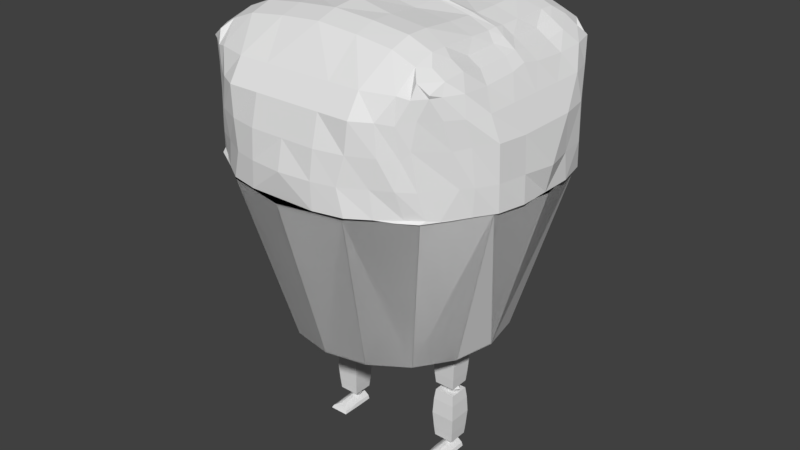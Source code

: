 # Source: The_Muffin_Man.blend  (saved by Blender 2.79.0; exported with 4.5.12 LTS)
import bpy
from mathutils import Matrix  # noqa: F401  (used for matrix-valued properties, if any)

bpy.ops.wm.read_factory_settings(use_empty=True)
scene = bpy.context.scene
scene.name = 'Scene'

# ---- collections
col_collection_1 = bpy.data.collections.new('Collection 1'); scene.collection.children.link(col_collection_1)

# ---- world
world_world = bpy.data.worlds.new('World'); scene.world = world_world
world_world.color = (0.05088, 0.05088, 0.05088)
world_world.use_sun_shadow = False
world_world.sun_shadow_jitter_overblur = 0.0
world_world.cycles.sampling_method = 'MANUAL'

# ---- meshes
me_cylinder = bpy.data.meshes.new('Cylinder')
me_cylinder.from_pydata([(0.2603, 0.6284, -0.5356), (0.3827, 0.9239, 0.5356), (0.481, 0.481, -0.5356), (0.7071, 0.7071, 0.5356), (0.6284, 0.2603, -0.5356), (0.9239, 0.3827, 0.5356), (0.6284, -0.2603, -0.5356), (0.9239, -0.3827, 0.5356), (0.481, -0.481, -0.5356), (0.7071, -0.7071, 0.5356), (0.2603, -0.6284, -0.5356), (0.3827, -0.9239, 0.5356), (-0.2603, -0.6284, -0.5356), (-0.3827, -0.9239, 0.5356), (-0.481, -0.481, -0.5356), (-0.7071, -0.7071, 0.5356), (-0.6284, -0.2603, -0.5356), (-0.9239, -0.3827, 0.5356), (-0.9239, 0.3827, 0.5356), (-0.481, 0.481, -0.5356), (-0.7071, 0.7071, 0.5356), (-0.2603, 0.6284, -0.5356), (-0.3827, 0.9239, 0.5356), (0.7279, -0.6847, 0.5478), (0.7393, -0.6872, 1.208), (0.7334, -0.6808, 1.188), (0.6877, -0.7139, 1.074), (0.6659, -0.7314, 0.9173), (0.695, -0.7132, 0.6995), (0.2122, -0.9593, 0.5454), (0.3901, -0.9211, 0.5454), (0.5161, -0.8405, 0.5454), (0.6393, -0.7462, 0.5454), (0.674, -0.7022, 1.258), (0.6224, -0.6464, 1.312), (0.4787, -0.6464, 1.368), (0.2523, -0.6464, 1.397), (0.6092, -0.7856, 0.7066), (0.4969, -0.8457, 0.7066), (0.3491, -0.9263, 0.7066), (0.204, -0.9591, 0.7066), (0.6241, -0.7574, 0.8606), (0.5393, -0.8366, 0.8795), (0.3901, -0.9049, 0.8795), (0.2122, -0.9405, 0.8795), (0.6024, -0.7754, 1.045), (0.5229, -0.8328, 1.06), (0.4078, -0.8956, 1.06), (0.2122, -0.8956, 1.06), (0.6622, -0.7314, 1.178), (0.5967, -0.7573, 1.192), (0.4078, -0.8106, 1.192), (0.2122, -0.8106, 1.192), (0.7716, -0.6268, 0.536), (0.8645, -0.4858, 0.536), (0.941, -0.3653, 0.536), (0.9806, -0.1956, 0.536), (0.7516, -0.08705, 1.25), (0.7516, -0.3016, 1.24), (0.7516, -0.4406, 1.264), (0.7516, -0.5843, 1.252), (0.9723, -0.1888, 0.6995), (0.9395, -0.3681, 0.6995), (0.8753, -0.4845, 0.6995), (0.8261, -0.5462, 0.6995), (0.9664, -0.1956, 0.9173), (0.9364, -0.3749, 0.9173), (0.8572, -0.4995, 0.9173), (0.8039, -0.5834, 0.9078), (0.8885, -0.1956, 1.067), (0.8885, -0.3913, 1.067), (0.8407, -0.5282, 1.067), (0.7793, -0.6237, 1.071), (0.8154, -0.1083, 1.188), (0.8154, -0.3323, 1.176), (0.8154, -0.509, 1.185), (0.7689, -0.6262, 1.19), (0.674, -0.08705, 1.299), (0.674, -0.3016, 1.29), (0.674, -0.4406, 1.313), (0.674, -0.5843, 1.302), (0.6224, -0.06109, 1.351), (0.6224, -0.1977, 1.354), (0.6224, -0.4203, 1.356), (0.6224, -0.5192, 1.353), (0.4787, -0.03276, 1.396), (0.4787, -0.1919, 1.401), (0.4787, -0.3861, 1.413), (0.4787, -0.5192, 1.41), (0.2523, -0.02331, 1.446), (0.2523, -0.1919, 1.429), (0.2523, -0.3861, 1.441), (0.2523, -0.5192, 1.438), (0.2122, -0.1956, 0.5336), (0.2122, -0.3913, 0.5336), (0.2122, -0.5869, 0.5336), (0.2122, -0.7826, 0.5336), (0.4078, -0.1956, 0.5336), (0.4078, -0.3913, 0.5336), (0.4078, -0.5869, 0.5336), (0.4078, -0.7826, 0.5336), (0.6035, -0.1956, 0.5336), (0.6035, -0.3913, 0.5336), (0.6035, -0.5869, 0.5336), (0.6035, -0.7826, 0.5336), (0.7991, -0.1956, 0.5336), (0.7991, -0.3913, 0.5336), (0.7991, -0.5869, 0.5336), (0.7117, -0.7184, 0.5336), (0.2603, -0.6284, -0.5356), (0.3827, -0.9239, 0.5356), (0.481, -0.481, -0.5356), (0.7071, -0.7071, 0.5356), (0.6284, -0.2603, -0.5356), (0.9239, -0.3827, 0.5356), (0.6802, 0.0, -0.5356), (1.0, 0.0, 0.5356), (0.6284, 0.2603, -0.5356), (0.9239, 0.3827, 0.5356), (0.481, 0.481, -0.5356), (0.7071, 0.7071, 0.5356), (0.2603, 0.6284, -0.5356), (0.3827, 0.9239, 0.5356), (-0.2603, 0.6284, -0.5356), (-0.3827, 0.9239, 0.5356), (-0.481, 0.481, -0.5356), (-0.7071, 0.7071, 0.5356), (-0.6284, 0.2603, -0.5356), (-0.9239, 0.3827, 0.5356), (-0.6802, 0.0, -0.5356), (-1.0, 0.0, 0.5356), (-0.9239, -0.3827, 0.5356), (-0.481, -0.481, -0.5356), (-0.7071, -0.7071, 0.5356), (-0.2603, -0.6284, -0.5356), (-0.3827, -0.9239, 0.5356), (0.7194, 0.711, 0.5478), (0.6947, 0.6544, 1.208), (0.7254, 0.7059, 1.188), (0.7656, 0.6668, 1.074), (0.7371, 0.6967, 0.9173), (0.7286, 0.6946, 0.6995), (0.2122, 0.9593, 0.5454), (0.4078, 0.9172, 0.5454), (0.5591, 0.8261, 0.5454), (0.7012, 0.7294, 0.5454), (0.674, 0.7022, 1.258), (0.6224, 0.6464, 1.312), (0.4787, 0.6464, 1.368), (0.2523, 0.6464, 1.397), (0.6921, 0.7278, 0.7066), (0.5682, 0.8188, 0.7066), (0.4101, 0.9259, 0.7066), (0.2156, 0.9611, 0.7066), (0.7122, 0.7185, 0.8606), (0.5443, 0.8243, 0.8795), (0.4101, 0.9177, 0.8795), (0.2122, 0.9405, 0.8795), (0.6689, 0.7522, 1.045), (0.5967, 0.8136, 1.06), (0.4078, 0.8956, 1.06), (0.2122, 0.8956, 1.06), (0.6517, 0.7537, 1.178), (0.5841, 0.7947, 1.192), (0.4078, 0.8106, 1.192), (0.2122, 0.8106, 1.192), (0.7962, 0.5981, 0.536), (0.8542, 0.5141, 0.536), (0.9373, 0.3845, 0.536), (0.9806, 0.1956, 0.536), (0.9806, -1.549e-08, 0.536), (0.7486, -1.256e-08, 1.26), (0.7516, 0.08705, 1.25), (0.7516, 0.3016, 1.24), (0.7516, 0.4406, 1.264), (0.7516, 0.5843, 1.252), (1.016, -1.549e-08, 0.6995), (0.975, 0.1831, 0.6995), (0.9489, 0.3583, 0.6995), (0.8612, 0.505, 0.6995), (0.8077, 0.5799, 0.6995), (0.9664, -1.549e-08, 0.9173), (0.9664, 0.1956, 0.9173), (0.93, 0.381, 0.9173), (0.8594, 0.5095, 0.9173), (0.7991, 0.6136, 0.9078), (0.8885, -1.549e-08, 1.067), (0.8885, 0.1956, 1.067), (0.8885, 0.3913, 1.067), (0.8396, 0.5482, 1.067), (0.7929, 0.6148, 1.071), (0.8064, -1.354e-08, 1.206), (0.8154, 0.1083, 1.188), (0.8154, 0.3323, 1.176), (0.8154, 0.509, 1.185), (0.7801, 0.6524, 1.19), (0.6725, -1.354e-08, 1.317), (0.674, 0.08705, 1.299), (0.674, 0.3016, 1.29), (0.674, 0.4406, 1.313), (0.674, 0.5843, 1.302), (0.6253, -1.276e-08, 1.356), (0.6224, 0.06109, 1.351), (0.6224, 0.1977, 1.354), (0.6224, 0.4203, 1.356), (0.6224, 0.5192, 1.353), (0.4735, -1.191e-08, 1.405), (0.4787, 0.03276, 1.396), (0.4787, 0.1919, 1.401), (0.4787, 0.3861, 1.413), (0.4787, 0.5192, 1.41), (0.2832, -1.061e-08, 1.449), (0.2523, 0.02331, 1.446), (0.2523, 0.1919, 1.429), (0.2523, 0.3861, 1.441), (0.2523, 0.5192, 1.438), (0.2122, -1.549e-08, 0.5336), (0.2122, 0.1956, 0.5336), (0.2122, 0.3913, 0.5336), (0.2122, 0.5869, 0.5336), (0.2122, 0.7826, 0.5336), (0.4078, -1.549e-08, 0.5336), (0.4078, 0.1956, 0.5336), (0.4078, 0.3913, 0.5336), (0.4078, 0.5869, 0.5336), (0.4078, 0.7826, 0.5336), (0.6035, -1.549e-08, 0.5336), (0.6035, 0.1956, 0.5336), (0.6035, 0.3913, 0.5336), (0.6035, 0.5869, 0.5336), (0.5841, 0.7666, 0.5336), (0.7991, -1.549e-08, 0.5336), (0.7991, 0.1956, 0.5336), (0.7991, 0.3913, 0.5336), (0.7991, 0.5869, 0.5336), (0.7092, 0.6778, 0.5336), (0.3313, -0.06421, -0.9251), (0.3313, -0.06421, -0.5804), (0.3313, 0.06421, -0.9251), (0.3313, 0.06421, -0.5804), (0.4597, -0.06421, -0.9251), (0.4597, -0.06421, -0.5804), (0.4597, 0.06421, -0.9251), (0.4597, 0.06421, -0.5804), (0.3249, -0.07054, -0.8567), (0.318, -0.07746, -0.7528), (0.3234, -0.07209, -0.6488), (0.3234, 0.07209, -0.6488), (0.318, 0.07746, -0.7528), (0.3249, 0.07054, -0.8567), (0.4676, 0.07209, -0.6488), (0.4729, 0.07746, -0.7528), (0.466, 0.07054, -0.8567), (0.4676, -0.07209, -0.6488), (0.4729, -0.07746, -0.7528), (0.466, -0.07054, -0.8567), (0.4597, 0.06421, -0.9777), (0.4597, 0.06421, -1.322), (0.4597, -0.06421, -0.9777), (0.4597, -0.06421, -1.322), (0.3313, 0.06421, -0.9777), (0.3313, 0.06421, -1.322), (0.3313, -0.06421, -0.9777), (0.3313, -0.06421, -1.322), (0.3249, -0.07054, -1.254), (0.318, -0.07746, -1.15), (0.3234, -0.07209, -1.046), (0.3234, 0.07209, -1.046), (0.318, 0.07746, -1.15), (0.3249, 0.07054, -1.254), (0.4676, 0.07209, -1.046), (0.4729, 0.07746, -1.15), (0.466, 0.07054, -1.254), (0.4676, -0.07209, -1.046), (0.4729, -0.07746, -1.15), (0.466, -0.07054, -1.254), (0.3311, -0.1728, -1.425), (0.3801, -0.1367, -1.389), (0.3311, 0.06196, -1.426), (0.3801, 0.06196, -1.375), (0.455, -0.1728, -1.425), (0.4044, -0.1367, -1.387), (0.455, 0.06196, -1.426), (0.4044, 0.06196, -1.374), (0.3383, -0.1608, -1.408), (0.3616, -0.1519, -1.393), (0.3616, 0.06196, -1.385), (0.3383, 0.06196, -1.403), (0.4245, 0.06196, -1.385), (0.4477, 0.06196, -1.403), (0.4245, -0.1519, -1.393), (0.4477, -0.1608, -1.409), (0.3311, 0.03098, -1.426), (0.3311, -0.05703, -1.427), (0.3311, -0.1418, -1.425), (0.3801, -0.1105, -1.383), (0.3801, -0.05703, -1.376), (0.3801, 0.03098, -1.375), (0.455, -0.1418, -1.425), (0.455, -0.05703, -1.427), (0.455, 0.03098, -1.426), (0.4044, 0.03098, -1.374), (0.4044, -0.05703, -1.375), (0.4044, -0.1105, -1.382), (0.4477, 0.03098, -1.403), (0.4477, -0.05703, -1.404), (0.4477, -0.1193, -1.409), (0.4245, 0.03098, -1.385), (0.4245, -0.05703, -1.386), (0.4245, -0.1145, -1.39), (0.3383, -0.1193, -1.408), (0.3383, -0.05703, -1.403), (0.3383, 0.03098, -1.403), (0.3616, -0.1145, -1.39), (0.3616, -0.05703, -1.386), (0.3616, 0.03098, -1.385), (0.3537, -0.02108, -0.5775), (0.3537, -0.02108, -0.5353), (0.3537, 0.02108, -0.5775), (0.3537, 0.02108, -0.5353), (0.437, -0.02108, -0.5775), (0.437, -0.02108, -0.5353), (0.437, 0.02108, -0.5775), (0.437, 0.02108, -0.5353), (0.3444, 5.956e-08, -0.5822), (0.3444, -0.02582, -0.5564), (0.3444, 5.917e-08, -0.5306), (0.3444, 0.02582, -0.5564), (0.3954, 0.02582, -0.5822), (0.3954, 0.02582, -0.5306), (0.4464, 0.02582, -0.5564), (0.4464, 6.104e-08, -0.5822), (0.4464, 6.283e-08, -0.5306), (0.4464, -0.02582, -0.5564), (0.3954, -0.02582, -0.5822), (0.3954, -0.02582, -0.5306), (0.3954, 5.913e-08, -0.5199), (0.3954, 5.551e-08, -0.5929), (0.3954, -0.03651, -0.5564), (0.4675, 6.168e-08, -0.5564), (0.3954, 0.03651, -0.5564), (0.3232, 5.829e-08, -0.5564), (0.3537, -0.02108, -0.9709), (0.3537, -0.02108, -0.9287), (0.3537, 0.02108, -0.9709), (0.3537, 0.02108, -0.9287), (0.437, -0.02108, -0.9709), (0.437, -0.02108, -0.9287), (0.437, 0.02108, -0.9709), (0.437, 0.02108, -0.9287), (0.3444, 5.956e-08, -0.9756), (0.3444, -0.02582, -0.9498), (0.3444, 5.917e-08, -0.924), (0.3444, 0.02582, -0.9498), (0.3954, 0.02582, -0.9756), (0.3954, 0.02582, -0.924), (0.4464, 0.02582, -0.9498), (0.4464, 6.104e-08, -0.9756), (0.4464, 6.283e-08, -0.924), (0.4464, -0.02582, -0.9498), (0.3954, -0.02582, -0.9756), (0.3954, -0.02582, -0.924), (0.3954, 5.913e-08, -0.9133), (0.3954, 5.551e-08, -0.9863), (0.3954, -0.03651, -0.9498), (0.4675, 6.168e-08, -0.9498), (0.3954, 0.03651, -0.9498), (0.3232, 5.829e-08, -0.9498), (0.3654, -0.02088, -1.367), (0.3654, -0.02088, -1.325), (0.3654, 0.02088, -1.367), (0.3654, 0.02088, -1.325), (0.4206, -0.02088, -1.367), (0.4206, -0.02088, -1.325), (0.4206, 0.02088, -1.367), (0.4206, 0.02088, -1.325), (0.3592, 1.804e-07, -1.372), (0.3592, -0.02557, -1.346), (0.3592, 1.8e-07, -1.321), (0.3592, 0.02558, -1.346), (0.393, 0.02558, -1.372), (0.393, 0.02558, -1.321), (0.4268, 0.02558, -1.346), (0.4268, 1.8e-07, -1.372), (0.4268, 1.81e-07, -1.321), (0.4268, -0.02557, -1.346), (0.393, -0.02557, -1.372), (0.393, -0.02557, -1.321), (0.393, 1.879e-07, -1.31), (0.393, 1.793e-07, -1.382), (0.393, -0.03617, -1.346), (0.4409, 1.819e-07, -1.346), (0.393, 0.03617, -1.346), (0.3452, 1.822e-07, -1.346), (0.0, 0.6802, -0.5356), (0.0, 1.0, 0.5356), (-0.2603, 0.6284, -0.5356), (-0.3827, 0.9239, 0.5356), (-0.481, 0.481, -0.5356), (-0.7071, 0.7071, 0.5356), (-0.6284, 0.2603, -0.5356), (-0.9239, 0.3827, 0.5356), (-0.6284, -0.2603, -0.5356), (-0.9239, -0.3827, 0.5356), (-0.481, -0.481, -0.5356), (-0.7071, -0.7071, 0.5356), (-0.2603, -0.6284, -0.5356), (-0.3827, -0.9239, 0.5356), (0.0, -0.6802, -0.5356), (0.0, -1.0, 0.5356), (0.2603, -0.6284, -0.5356), (0.3827, -0.9239, 0.5356), (0.481, -0.481, -0.5356), (0.7071, -0.7071, 0.5356), (0.6284, -0.2603, -0.5356), (0.9239, -0.3827, 0.5356), (0.9239, 0.3827, 0.5356), (0.481, 0.481, -0.5356), (0.7071, 0.7071, 0.5356), (0.2603, 0.6284, -0.5356), (0.3827, 0.9239, 0.5356), (-0.7279, -0.6847, 0.5478), (-0.7393, -0.6872, 1.208), (0.0, -0.9593, 0.5454), (0.0, -0.6464, 1.416), (-0.7334, -0.6808, 1.188), (-0.6877, -0.7139, 1.074), (-0.6659, -0.7314, 0.9173), (-0.695, -0.7132, 0.6995), (0.0, -0.8106, 1.192), (0.0, -0.8956, 1.06), (0.0, -0.9405, 0.8795), (0.0, -0.9782, 0.7066), (-0.2122, -0.9593, 0.5454), (-0.3901, -0.9211, 0.5454), (-0.5161, -0.8405, 0.5454), (-0.6393, -0.7462, 0.5454), (-0.674, -0.7022, 1.258), (-0.6224, -0.6464, 1.312), (-0.4787, -0.6464, 1.368), (-0.2523, -0.6464, 1.397), (-0.6092, -0.7856, 0.7066), (-0.4969, -0.8457, 0.7066), (-0.3491, -0.9263, 0.7066), (-0.204, -0.9591, 0.7066), (-0.6241, -0.7574, 0.8606), (-0.5393, -0.8366, 0.8795), (-0.3901, -0.9049, 0.8795), (-0.2122, -0.9405, 0.8795), (-0.6024, -0.7754, 1.045), (-0.5229, -0.8328, 1.06), (-0.4078, -0.8956, 1.06), (-0.2122, -0.8956, 1.06), (-0.6622, -0.7314, 1.178), (-0.5967, -0.7573, 1.192), (-0.4078, -0.8106, 1.192), (-0.2122, -0.8106, 1.192), (-0.7716, -0.6268, 0.536), (-0.8645, -0.4858, 0.536), (-0.941, -0.3653, 0.536), (-0.9806, -0.1956, 0.536), (-0.7516, -0.08705, 1.25), (-0.7516, -0.3016, 1.24), (-0.7516, -0.4406, 1.264), (-0.7516, -0.5843, 1.252), (0.0, -0.0248, 1.491), (0.0, -0.1859, 1.474), (0.0, -0.3518, 1.478), (0.0, -0.5192, 1.457), (0.0, -0.1956, 0.5336), (0.0, -0.3913, 0.5336), (0.0, -0.5869, 0.5336), (0.0, -0.7826, 0.5336), (0.0, -0.7826, 0.7066), (0.0, -0.5869, 0.7066), (0.0, -0.3913, 0.7066), (0.0, -0.1956, 0.7066), (0.0, -0.7377, 0.8701), (0.0, -0.5869, 0.8795), (0.0, -0.3913, 0.8795), (0.0, -0.1956, 0.8795), (0.0, -0.707, 1.057), (0.0, -0.5869, 1.052), (0.0, -0.3913, 1.052), (0.0, -0.1956, 1.052), (0.0, -0.674, 1.195), (0.0, -0.509, 1.19), (0.0, -0.3323, 1.181), (0.0, -0.1083, 1.192), (-0.9723, -0.1888, 0.6995), (-0.9395, -0.3681, 0.6995), (-0.8753, -0.4845, 0.6995), (-0.8261, -0.5462, 0.6995), (-0.9664, -0.1956, 0.9173), (-0.9364, -0.3749, 0.9173), (-0.8572, -0.4995, 0.9173), (-0.8039, -0.5834, 0.9078), (-0.8885, -0.1956, 1.067), (-0.8885, -0.3913, 1.067), (-0.8407, -0.5282, 1.067), (-0.7793, -0.6237, 1.071), (-0.8154, -0.1083, 1.188), (-0.8154, -0.3323, 1.176), (-0.8154, -0.509, 1.185), (-0.7689, -0.6262, 1.19), (-0.674, -0.08705, 1.299), (-0.674, -0.3016, 1.29), (-0.674, -0.4406, 1.313), (-0.674, -0.5843, 1.302), (-0.6224, -0.06109, 1.351), (-0.6224, -0.1977, 1.354), (-0.6224, -0.4203, 1.356), (-0.6224, -0.5192, 1.353), (-0.4787, -0.03276, 1.396), (-0.4787, -0.1919, 1.401), (-0.4787, -0.3861, 1.413), (-0.4787, -0.5192, 1.41), (-0.2523, -0.02331, 1.446), (-0.2523, -0.1919, 1.429), (-0.2523, -0.3861, 1.441), (-0.2523, -0.5192, 1.438), (-0.2122, -0.1956, 0.5336), (-0.2122, -0.3913, 0.5336), (-0.2122, -0.5869, 0.5336), (-0.2122, -0.7826, 0.5336), (-0.4078, -0.1956, 0.5336), (-0.4078, -0.3913, 0.5336), (-0.4078, -0.5869, 0.5336), (-0.4078, -0.7826, 0.5336), (-0.6035, -0.1956, 0.5336), (-0.6035, -0.3913, 0.5336), (-0.6035, -0.5869, 0.5336), (-0.6035, -0.7826, 0.5336), (-0.7991, -0.1956, 0.5336), (-0.7991, -0.3913, 0.5336), (-0.7991, -0.5869, 0.5336), (-0.7117, -0.7184, 0.5336), (0.0, -0.6802, -0.5356), (0.0, -1.0, 0.5356), (-0.2603, -0.6284, -0.5356), (-0.3827, -0.9239, 0.5356), (-0.481, -0.481, -0.5356), (-0.7071, -0.7071, 0.5356), (-0.6284, -0.2603, -0.5356), (-0.9239, -0.3827, 0.5356), (-0.6802, 0.0, -0.5356), (-1.0, 0.0, 0.5356), (-0.6284, 0.2603, -0.5356), (-0.9239, 0.3827, 0.5356), (-0.481, 0.481, -0.5356), (-0.7071, 0.7071, 0.5356), (-0.2603, 0.6284, -0.5356), (-0.3827, 0.9239, 0.5356), (0.0, 0.6802, -0.5356), (0.0, 1.0, 0.5356), (0.2603, 0.6284, -0.5356), (0.3827, 0.9239, 0.5356), (0.481, 0.481, -0.5356), (0.7071, 0.7071, 0.5356), (0.6284, 0.2603, -0.5356), (0.9239, 0.3827, 0.5356), (0.6802, 0.0, -0.5356), (1.0, 0.0, 0.5356), (0.9239, -0.3827, 0.5356), (0.481, -0.481, -0.5356), (0.7071, -0.7071, 0.5356), (0.2603, -0.6284, -0.5356), (0.3827, -0.9239, 0.5356), (-0.7194, 0.711, 0.5478), (-0.6947, 0.6544, 1.208), (0.0, 0.9593, 0.5454), (0.0, 0.6464, 1.416), (-0.7254, 0.7059, 1.188), (-0.7656, 0.6668, 1.074), (-0.7371, 0.6967, 0.9173), (-0.7286, 0.6946, 0.6995), (0.0, 0.8106, 1.192), (0.0, 0.8956, 1.06), (0.0, 0.9405, 0.8795), (0.0, 0.9782, 0.7066), (-0.2122, 0.9593, 0.5454), (-0.4078, 0.9172, 0.5454), (-0.5591, 0.8261, 0.5454), (-0.7012, 0.7294, 0.5454), (-0.674, 0.7022, 1.258), (-0.6224, 0.6464, 1.312), (-0.4787, 0.6464, 1.368), (-0.2523, 0.6464, 1.397), (-0.6921, 0.7278, 0.7066), (-0.5682, 0.8188, 0.7066), (-0.4101, 0.9259, 0.7066), (-0.2156, 0.9611, 0.7066), (-0.7122, 0.7185, 0.8606), (-0.5443, 0.8243, 0.8795), (-0.4101, 0.9177, 0.8795), (-0.2122, 0.9405, 0.8795), (-0.6689, 0.7522, 1.045), (-0.5967, 0.8136, 1.06), (-0.4078, 0.8956, 1.06), (-0.2122, 0.8956, 1.06), (-0.6517, 0.7537, 1.178), (-0.5841, 0.7947, 1.192), (-0.4078, 0.8106, 1.192), (-0.2122, 0.8106, 1.192), (-0.7962, 0.5981, 0.536), (-0.8542, 0.5141, 0.536), (-0.9373, 0.3845, 0.536), (-0.9806, 0.1956, 0.536), (-0.9806, -1.549e-08, 0.536), (-0.7486, -1.256e-08, 1.26), (-0.7516, 0.08705, 1.25), (-0.7516, 0.3016, 1.24), (-0.7516, 0.4406, 1.264), (-0.7516, 0.5843, 1.252), (0.0, -1.321e-08, 1.488), (0.0, 0.0248, 1.491), (0.0, 0.1859, 1.474), (0.0, 0.3518, 1.478), (0.0, 0.5192, 1.457), (0.0, -1.549e-08, 0.5336), (0.0, 0.1956, 0.5336), (0.0, 0.3913, 0.5336), (0.0, 0.5869, 0.5336), (0.0, 0.7826, 0.5336), (0.0, 0.7826, 0.7066), (0.0, 0.5869, 0.7066), (0.0, 0.3913, 0.7066), (0.0, 0.1956, 0.7066), (0.0, -1.549e-08, 0.7066), (0.0, 0.7377, 0.8701), (0.0, 0.5869, 0.8795), (0.0, 0.3913, 0.8795), (0.0, 0.1956, 0.8795), (0.0, -1.549e-08, 0.8795), (0.0, 0.707, 1.057), (0.0, 0.5869, 1.052), (0.0, 0.3913, 1.052), (0.0, 0.1956, 1.052), (0.0, -1.549e-08, 1.052), (0.0, 0.674, 1.195), (0.0, 0.509, 1.19), (0.0, 0.3323, 1.181), (0.0, 0.1083, 1.192), (0.0, -1.549e-08, 1.225), (-1.016, -1.549e-08, 0.6995), (-0.975, 0.1831, 0.6995), (-0.9489, 0.3583, 0.6995), (-0.8612, 0.505, 0.6995), (-0.8077, 0.5799, 0.6995), (-0.9664, -1.549e-08, 0.9173), (-0.9664, 0.1956, 0.9173), (-0.93, 0.381, 0.9173), (-0.8594, 0.5095, 0.9173), (-0.7991, 0.6136, 0.9078), (-0.8885, -1.549e-08, 1.067), (-0.8885, 0.1956, 1.067), (-0.8885, 0.3913, 1.067), (-0.8396, 0.5482, 1.067), (-0.7929, 0.6148, 1.071), (-0.8064, -1.354e-08, 1.206), (-0.8154, 0.1083, 1.188), (-0.8154, 0.3323, 1.176), (-0.8154, 0.509, 1.185), (-0.7801, 0.6524, 1.19), (-0.6725, -1.354e-08, 1.317), (-0.674, 0.08705, 1.299), (-0.674, 0.3016, 1.29), (-0.674, 0.4406, 1.313), (-0.674, 0.5843, 1.302), (-0.6253, -1.276e-08, 1.356), (-0.6224, 0.06109, 1.351), (-0.6224, 0.1977, 1.354), (-0.6224, 0.4203, 1.356), (-0.6224, 0.5192, 1.353), (-0.4735, -1.191e-08, 1.405), (-0.4787, 0.03276, 1.396), (-0.4787, 0.1919, 1.401), (-0.4787, 0.3861, 1.413), (-0.4787, 0.5192, 1.41), (-0.2832, -1.061e-08, 1.449), (-0.2523, 0.02331, 1.446), (-0.2523, 0.1919, 1.429), (-0.2523, 0.3861, 1.441), (-0.2523, 0.5192, 1.438), (-0.2122, -1.549e-08, 0.5336), (-0.2122, 0.1956, 0.5336), (-0.2122, 0.3913, 0.5336), (-0.2122, 0.5869, 0.5336), (-0.2122, 0.7826, 0.5336), (-0.4078, -1.549e-08, 0.5336), (-0.4078, 0.1956, 0.5336), (-0.4078, 0.3913, 0.5336), (-0.4078, 0.5869, 0.5336), (-0.4078, 0.7826, 0.5336), (-0.6035, -1.549e-08, 0.5336), (-0.6035, 0.1956, 0.5336), (-0.6035, 0.3913, 0.5336), (-0.6035, 0.5869, 0.5336), (-0.5841, 0.7666, 0.5336), (-0.7991, -1.549e-08, 0.5336), (-0.7991, 0.1956, 0.5336), (-0.7991, 0.3913, 0.5336), (-0.7991, 0.5869, 0.5336), (-0.7092, 0.6778, 0.5336), (-0.3313, -0.06421, -0.9251), (-0.3313, -0.06421, -0.5804), (-0.3313, 0.06421, -0.9251), (-0.3313, 0.06421, -0.5804), (-0.4597, -0.06421, -0.9251), (-0.4597, -0.06421, -0.5804), (-0.4597, 0.06421, -0.9251), (-0.4597, 0.06421, -0.5804), (-0.3249, -0.07054, -0.8567), (-0.318, -0.07746, -0.7528), (-0.3234, -0.07209, -0.6488), (-0.3234, 0.07209, -0.6488), (-0.318, 0.07746, -0.7528), (-0.3249, 0.07054, -0.8567), (-0.4676, 0.07209, -0.6488), (-0.4729, 0.07746, -0.7528), (-0.466, 0.07054, -0.8567), (-0.4676, -0.07209, -0.6488), (-0.4729, -0.07746, -0.7528), (-0.466, -0.07054, -0.8567), (-0.4597, 0.06421, -0.9777), (-0.4597, 0.06421, -1.322), (-0.4597, -0.06421, -0.9777), (-0.4597, -0.06421, -1.322), (-0.3313, 0.06421, -0.9777), (-0.3313, 0.06421, -1.322), (-0.3313, -0.06421, -0.9777), (-0.3313, -0.06421, -1.322), (-0.3249, -0.07054, -1.254), (-0.318, -0.07746, -1.15), (-0.3234, -0.07209, -1.046), (-0.3234, 0.07209, -1.046), (-0.318, 0.07746, -1.15), (-0.3249, 0.07054, -1.254), (-0.4676, 0.07209, -1.046), (-0.4729, 0.07746, -1.15), (-0.466, 0.07054, -1.254), (-0.4676, -0.07209, -1.046), (-0.4729, -0.07746, -1.15), (-0.466, -0.07054, -1.254), (-0.3311, -0.1728, -1.425), (-0.3801, -0.1367, -1.389), (-0.3311, 0.06196, -1.426), (-0.3801, 0.06196, -1.375), (-0.455, -0.1728, -1.425), (-0.4044, -0.1367, -1.387), (-0.455, 0.06196, -1.426), (-0.4044, 0.06196, -1.374), (-0.3383, -0.1608, -1.408), (-0.3616, -0.1519, -1.393), (-0.3616, 0.06196, -1.385), (-0.3383, 0.06196, -1.403), (-0.4245, 0.06196, -1.385), (-0.4477, 0.06196, -1.403), (-0.4245, -0.1519, -1.393), (-0.4477, -0.1608, -1.409), (-0.3311, 0.03098, -1.426), (-0.3311, -0.05703, -1.427), (-0.3311, -0.1418, -1.425), (-0.3801, -0.1105, -1.383), (-0.3801, -0.05703, -1.376), (-0.3801, 0.03098, -1.375), (-0.455, -0.1418, -1.425), (-0.455, -0.05703, -1.427), (-0.455, 0.03098, -1.426), (-0.4044, 0.03098, -1.374), (-0.4044, -0.05703, -1.375), (-0.4044, -0.1105, -1.382), (-0.4477, 0.03098, -1.403), (-0.4477, -0.05703, -1.404), (-0.4477, -0.1193, -1.409), (-0.4245, 0.03098, -1.385), (-0.4245, -0.05703, -1.386), (-0.4245, -0.1145, -1.39), (-0.3383, -0.1193, -1.408), (-0.3383, -0.05703, -1.403), (-0.3383, 0.03098, -1.403), (-0.3616, -0.1145, -1.39), (-0.3616, -0.05703, -1.386), (-0.3616, 0.03098, -1.385), (-0.3537, -0.02108, -0.5775), (-0.3537, -0.02108, -0.5353), (-0.3537, 0.02108, -0.5775), (-0.3537, 0.02108, -0.5353), (-0.437, -0.02108, -0.5775), (-0.437, -0.02108, -0.5353), (-0.437, 0.02108, -0.5775), (-0.437, 0.02108, -0.5353), (-0.3444, 5.956e-08, -0.5822), (-0.3444, -0.02582, -0.5564), (-0.3444, 5.917e-08, -0.5306), (-0.3444, 0.02582, -0.5564), (-0.3954, 0.02582, -0.5822), (-0.3954, 0.02582, -0.5306), (-0.4464, 0.02582, -0.5564), (-0.4464, 6.104e-08, -0.5822), (-0.4464, 6.283e-08, -0.5306), (-0.4464, -0.02582, -0.5564), (-0.3954, -0.02582, -0.5822), (-0.3954, -0.02582, -0.5306), (-0.3954, 5.913e-08, -0.5199), (-0.3954, 5.551e-08, -0.5929), (-0.3954, -0.03651, -0.5564), (-0.4675, 6.168e-08, -0.5564), (-0.3954, 0.03651, -0.5564), (-0.3232, 5.829e-08, -0.5564), (-0.3537, -0.02108, -0.9709), (-0.3537, -0.02108, -0.9287), (-0.3537, 0.02108, -0.9709), (-0.3537, 0.02108, -0.9287), (-0.437, -0.02108, -0.9709), (-0.437, -0.02108, -0.9287), (-0.437, 0.02108, -0.9709), (-0.437, 0.02108, -0.9287), (-0.3444, 5.956e-08, -0.9756), (-0.3444, -0.02582, -0.9498), (-0.3444, 5.917e-08, -0.924), (-0.3444, 0.02582, -0.9498), (-0.3954, 0.02582, -0.9756), (-0.3954, 0.02582, -0.924), (-0.4464, 0.02582, -0.9498), (-0.4464, 6.104e-08, -0.9756), (-0.4464, 6.283e-08, -0.924), (-0.4464, -0.02582, -0.9498), (-0.3954, -0.02582, -0.9756), (-0.3954, -0.02582, -0.924), (-0.3954, 5.913e-08, -0.9133), (-0.3954, 5.551e-08, -0.9863), (-0.3954, -0.03651, -0.9498), (-0.4675, 6.168e-08, -0.9498), (-0.3954, 0.03651, -0.9498), (-0.3232, 5.829e-08, -0.9498), (-0.3654, -0.02088, -1.367), (-0.3654, -0.02088, -1.325), (-0.3654, 0.02088, -1.367), (-0.3654, 0.02088, -1.325), (-0.4206, -0.02088, -1.367), (-0.4206, -0.02088, -1.325), (-0.4206, 0.02088, -1.367), (-0.4206, 0.02088, -1.325), (-0.3592, 1.804e-07, -1.372), (-0.3592, -0.02557, -1.346), (-0.3592, 1.8e-07, -1.321), (-0.3592, 0.02558, -1.346), (-0.393, 0.02558, -1.372), (-0.393, 0.02558, -1.321), (-0.4268, 0.02558, -1.346), (-0.4268, 1.8e-07, -1.372), (-0.4268, 1.81e-07, -1.321), (-0.4268, -0.02557, -1.346), (-0.393, -0.02557, -1.372), (-0.393, -0.02557, -1.321), (-0.393, 1.879e-07, -1.31), (-0.393, 1.793e-07, -1.382), (-0.393, -0.03617, -1.346), (-0.4409, 1.819e-07, -1.346), (-0.393, 0.03617, -1.346), (-0.3452, 1.822e-07, -1.346)], [], [(394, 395, 1, 0), (0, 1, 3, 2), (2, 3, 5, 4), (4, 5, 116, 115), (115, 116, 7, 6), (6, 7, 9, 8), (8, 9, 11, 10), (10, 11, 409, 408), (408, 409, 13, 12), (12, 13, 15, 14), (14, 15, 17, 16), (16, 17, 130, 129), (394, 0, 2, 4, 115, 6, 8, 10, 408, 12, 14, 16, 129, 130, 18, 20, 19, 21), (1, 395, 22, 20, 18, 130, 17, 15, 13, 409, 11, 9, 7, 116, 5, 3), (19, 20, 22, 21), (21, 22, 395, 394), (76, 60, 24, 25), (108, 53, 23, 32), (92, 468, 424, 36), (52, 36, 424, 429), (29, 40, 432, 423), (40, 44, 431, 432), (44, 48, 430, 431), (48, 52, 429, 430), (53, 64, 28, 23), (64, 68, 27, 28), (68, 72, 26, 27), (72, 76, 25, 26), (26, 25, 49, 45), (45, 49, 50, 46), (46, 50, 51, 47), (47, 51, 52, 48), (27, 26, 45, 41), (41, 45, 46, 42), (42, 46, 47, 43), (43, 47, 48, 44), (28, 27, 41, 37), (37, 41, 42, 38), (38, 42, 43, 39), (39, 43, 44, 40), (23, 28, 37, 32), (32, 37, 38, 31), (31, 38, 39, 30), (30, 39, 40, 29), (25, 24, 33, 49), (49, 33, 34, 50), (50, 34, 35, 51), (51, 35, 36, 52), (60, 80, 33, 24), (80, 84, 34, 33), (84, 88, 35, 34), (88, 92, 36, 35), (472, 96, 29, 423), (96, 100, 30, 29), (100, 104, 31, 30), (104, 108, 32, 31), (226, 231, 105, 101), (101, 105, 106, 102), (102, 106, 107, 103), (103, 107, 108, 104), (221, 226, 101, 97), (97, 101, 102, 98), (98, 102, 103, 99), (99, 103, 104, 100), (216, 221, 97, 93), (93, 97, 98, 94), (94, 98, 99, 95), (95, 99, 100, 96), (619, 216, 93, 469), (469, 93, 94, 470), (470, 94, 95, 471), (471, 95, 96, 472), (206, 211, 89, 85), (85, 89, 90, 86), (86, 90, 91, 87), (87, 91, 92, 88), (201, 206, 85, 81), (81, 85, 86, 82), (82, 86, 87, 83), (83, 87, 88, 84), (196, 201, 81, 77), (77, 81, 82, 78), (78, 82, 83, 79), (79, 83, 84, 80), (171, 196, 77, 57), (57, 77, 78, 58), (58, 78, 79, 59), (59, 79, 80, 60), (186, 191, 73, 69), (69, 73, 74, 70), (70, 74, 75, 71), (71, 75, 76, 72), (181, 186, 69, 65), (65, 69, 70, 66), (66, 70, 71, 67), (67, 71, 72, 68), (176, 181, 65, 61), (61, 65, 66, 62), (62, 66, 67, 63), (63, 67, 68, 64), (170, 176, 61, 56), (56, 61, 62, 55), (55, 62, 63, 54), (54, 63, 64, 53), (211, 614, 465, 89), (89, 465, 466, 90), (90, 466, 467, 91), (91, 467, 468, 92), (231, 170, 56, 105), (105, 56, 55, 106), (106, 55, 54, 107), (107, 54, 53, 108), (191, 171, 57, 73), (73, 57, 58, 74), (74, 58, 59, 75), (75, 59, 60, 76), (537, 109, 110, 538), (109, 111, 112, 110), (111, 113, 114, 112), (113, 115, 116, 114), (115, 117, 118, 116), (117, 119, 120, 118), (119, 121, 122, 120), (121, 553, 554, 122), (553, 123, 124, 554), (123, 125, 126, 124), (125, 127, 128, 126), (127, 129, 130, 128), (537, 134, 132, 133, 131, 130, 129, 127, 125, 123, 553, 121, 119, 117, 115, 113, 111, 109), (110, 112, 114, 116, 118, 120, 122, 554, 124, 126, 128, 130, 131, 133, 135, 538), (132, 134, 135, 133), (134, 537, 538, 135), (195, 138, 137, 175), (235, 145, 136, 166), (215, 149, 571, 618), (165, 576, 571, 149), (142, 570, 579, 153), (153, 579, 578, 157), (157, 578, 577, 161), (161, 577, 576, 165), (166, 136, 141, 180), (180, 141, 140, 185), (185, 140, 139, 190), (190, 139, 138, 195), (139, 158, 162, 138), (158, 159, 163, 162), (159, 160, 164, 163), (160, 161, 165, 164), (140, 154, 158, 139), (154, 155, 159, 158), (155, 156, 160, 159), (156, 157, 161, 160), (141, 150, 154, 140), (150, 151, 155, 154), (151, 152, 156, 155), (152, 153, 157, 156), (136, 145, 150, 141), (145, 144, 151, 150), (144, 143, 152, 151), (143, 142, 153, 152), (138, 162, 146, 137), (162, 163, 147, 146), (163, 164, 148, 147), (164, 165, 149, 148), (175, 137, 146, 200), (200, 146, 147, 205), (205, 147, 148, 210), (210, 148, 149, 215), (623, 570, 142, 220), (220, 142, 143, 225), (225, 143, 144, 230), (230, 144, 145, 235), (176, 181, 186, 191, 171, 196, 201, 206, 211, 614, 643, 638, 633, 628, 619, 216, 221, 226, 231, 170), (226, 227, 232, 231), (227, 228, 233, 232), (228, 229, 234, 233), (229, 230, 235, 234), (221, 222, 227, 226), (222, 223, 228, 227), (223, 224, 229, 228), (224, 225, 230, 229), (216, 217, 222, 221), (217, 218, 223, 222), (218, 219, 224, 223), (219, 220, 225, 224), (619, 620, 217, 216), (620, 621, 218, 217), (621, 622, 219, 218), (622, 623, 220, 219), (206, 207, 212, 211), (207, 208, 213, 212), (208, 209, 214, 213), (209, 210, 215, 214), (201, 202, 207, 206), (202, 203, 208, 207), (203, 204, 209, 208), (204, 205, 210, 209), (196, 197, 202, 201), (197, 198, 203, 202), (198, 199, 204, 203), (199, 200, 205, 204), (171, 172, 197, 196), (172, 173, 198, 197), (173, 174, 199, 198), (174, 175, 200, 199), (186, 187, 192, 191), (187, 188, 193, 192), (188, 189, 194, 193), (189, 190, 195, 194), (181, 182, 187, 186), (182, 183, 188, 187), (183, 184, 189, 188), (184, 185, 190, 189), (176, 177, 182, 181), (177, 178, 183, 182), (178, 179, 184, 183), (179, 180, 185, 184), (170, 169, 177, 176), (169, 168, 178, 177), (168, 167, 179, 178), (167, 166, 180, 179), (211, 212, 615, 614), (212, 213, 616, 615), (213, 214, 617, 616), (214, 215, 618, 617), (231, 232, 169, 170), (232, 233, 168, 169), (233, 234, 167, 168), (234, 235, 166, 167), (191, 192, 172, 171), (192, 193, 173, 172), (193, 194, 174, 173), (194, 195, 175, 174), (246, 237, 239, 247), (247, 239, 243, 250), (250, 243, 241, 253), (253, 241, 237, 246), (238, 242, 240, 236), (243, 239, 237, 241), (240, 255, 244, 236), (255, 254, 245, 244), (254, 253, 246, 245), (242, 252, 255, 240), (252, 251, 254, 255), (251, 250, 253, 254), (238, 249, 252, 242), (249, 248, 251, 252), (248, 247, 250, 251), (236, 244, 249, 238), (244, 245, 248, 249), (245, 246, 247, 248), (261, 257, 259, 263), (267, 260, 256, 270), (266, 262, 260, 267), (273, 258, 262, 266), (256, 260, 262, 258), (270, 256, 258, 273), (259, 275, 264, 263), (275, 274, 265, 264), (274, 273, 266, 265), (257, 272, 275, 259), (272, 271, 274, 275), (271, 270, 273, 274), (261, 269, 272, 257), (269, 268, 271, 272), (268, 267, 270, 271), (263, 264, 269, 261), (264, 265, 268, 269), (265, 266, 267, 268), (315, 297, 279, 286), (286, 279, 283, 288), (309, 303, 281, 290), (290, 281, 277, 285), (294, 298, 280, 276), (303, 295, 277, 281), (280, 291, 284, 276), (291, 290, 285, 284), (298, 306, 291, 280), (306, 309, 290, 291), (278, 287, 289, 282), (287, 286, 288, 289), (292, 312, 287, 278), (312, 315, 286, 287), (284, 285, 313, 310), (310, 313, 314, 311), (311, 314, 315, 312), (276, 284, 310, 294), (294, 310, 311, 293), (293, 311, 312, 292), (289, 288, 307, 304), (304, 307, 308, 305), (305, 308, 309, 306), (282, 289, 304, 300), (300, 304, 305, 299), (299, 305, 306, 298), (283, 279, 297, 301), (301, 297, 296, 302), (302, 296, 295, 303), (278, 282, 300, 292), (292, 300, 299, 293), (293, 299, 298, 294), (288, 283, 301, 307), (307, 301, 302, 308), (308, 302, 303, 309), (285, 277, 295, 313), (313, 295, 296, 314), (314, 296, 297, 315), (341, 326, 319, 327), (340, 329, 323, 330), (339, 332, 321, 333), (338, 335, 317, 325), (337, 331, 320, 334), (336, 326, 317, 335), (332, 336, 335, 321), (323, 329, 336, 332), (329, 319, 326, 336), (324, 337, 334, 316), (318, 328, 337, 324), (328, 322, 331, 337), (334, 338, 325, 316), (320, 333, 338, 334), (333, 321, 335, 338), (331, 339, 333, 320), (322, 330, 339, 331), (330, 323, 332, 339), (328, 340, 330, 322), (318, 327, 340, 328), (327, 319, 329, 340), (324, 341, 327, 318), (316, 325, 341, 324), (325, 317, 326, 341), (367, 352, 345, 353), (366, 355, 349, 356), (365, 358, 347, 359), (364, 361, 343, 351), (363, 357, 346, 360), (362, 352, 343, 361), (358, 362, 361, 347), (349, 355, 362, 358), (355, 345, 352, 362), (350, 363, 360, 342), (344, 354, 363, 350), (354, 348, 357, 363), (360, 364, 351, 342), (346, 359, 364, 360), (359, 347, 361, 364), (357, 365, 359, 346), (348, 356, 365, 357), (356, 349, 358, 365), (354, 366, 356, 348), (344, 353, 366, 354), (353, 345, 355, 366), (350, 367, 353, 344), (342, 351, 367, 350), (351, 343, 352, 367), (393, 378, 371, 379), (392, 381, 375, 382), (391, 384, 373, 385), (390, 387, 369, 377), (389, 383, 372, 386), (388, 378, 369, 387), (384, 388, 387, 373), (375, 381, 388, 384), (381, 371, 378, 388), (376, 389, 386, 368), (370, 380, 389, 376), (380, 374, 383, 389), (386, 390, 377, 368), (372, 385, 390, 386), (385, 373, 387, 390), (383, 391, 385, 372), (374, 382, 391, 383), (382, 375, 384, 391), (380, 392, 382, 374), (370, 379, 392, 380), (379, 371, 381, 392), (376, 393, 379, 370), (368, 377, 393, 376), (377, 369, 378, 393), (394, 396, 397, 395), (396, 398, 399, 397), (398, 400, 401, 399), (400, 545, 546, 401), (545, 402, 403, 546), (402, 404, 405, 403), (404, 406, 407, 405), (406, 408, 409, 407), (408, 410, 411, 409), (410, 412, 413, 411), (412, 414, 415, 413), (414, 561, 562, 415), (394, 419, 417, 418, 416, 562, 561, 414, 412, 410, 408, 406, 404, 402, 545, 400, 398, 396), (397, 399, 401, 546, 403, 405, 407, 409, 411, 413, 415, 562, 416, 418, 420, 395), (417, 419, 420, 418), (419, 394, 395, 420), (504, 425, 422, 464), (536, 436, 421, 457), (485, 468, 424, 429), (520, 440, 424, 468), (456, 429, 424, 440), (433, 423, 432, 444), (444, 432, 431, 448), (448, 431, 430, 452), (452, 430, 429, 456), (472, 473, 432, 423), (473, 477, 431, 432), (477, 481, 430, 431), (481, 485, 429, 430), (457, 421, 428, 492), (492, 428, 427, 496), (496, 427, 426, 500), (500, 426, 425, 504), (426, 449, 453, 425), (449, 450, 454, 453), (450, 451, 455, 454), (451, 452, 456, 455), (427, 445, 449, 426), (445, 446, 450, 449), (446, 447, 451, 450), (447, 448, 452, 451), (428, 441, 445, 427), (441, 442, 446, 445), (442, 443, 447, 446), (443, 444, 448, 447), (421, 436, 441, 428), (436, 435, 442, 441), (435, 434, 443, 442), (434, 433, 444, 443), (425, 453, 437, 422), (453, 454, 438, 437), (454, 455, 439, 438), (455, 456, 440, 439), (464, 422, 437, 508), (508, 437, 438, 512), (512, 438, 439, 516), (516, 439, 440, 520), (472, 423, 433, 524), (524, 433, 434, 528), (528, 434, 435, 532), (532, 435, 436, 536), (694, 529, 533, 699), (529, 530, 534, 533), (530, 531, 535, 534), (531, 532, 536, 535), (689, 525, 529, 694), (525, 526, 530, 529), (526, 527, 531, 530), (527, 528, 532, 531), (684, 521, 525, 689), (521, 522, 526, 525), (522, 523, 527, 526), (523, 524, 528, 527), (619, 469, 521, 684), (469, 470, 522, 521), (470, 471, 523, 522), (471, 472, 524, 523), (674, 513, 517, 679), (513, 514, 518, 517), (514, 515, 519, 518), (515, 516, 520, 519), (669, 509, 513, 674), (509, 510, 514, 513), (510, 511, 515, 514), (511, 512, 516, 515), (664, 505, 509, 669), (505, 506, 510, 509), (506, 507, 511, 510), (507, 508, 512, 511), (609, 461, 505, 664), (461, 462, 506, 505), (462, 463, 507, 506), (463, 464, 508, 507), (654, 497, 501, 659), (497, 498, 502, 501), (498, 499, 503, 502), (499, 500, 504, 503), (649, 493, 497, 654), (493, 494, 498, 497), (494, 495, 499, 498), (495, 496, 500, 499), (644, 489, 493, 649), (489, 490, 494, 493), (490, 491, 495, 494), (491, 492, 496, 495), (608, 460, 489, 644), (460, 459, 490, 489), (459, 458, 491, 490), (458, 457, 492, 491), (638, 643, 488, 484), (484, 488, 487, 483), (483, 487, 486, 482), (482, 486, 485, 481), (633, 638, 484, 480), (480, 484, 483, 479), (479, 483, 482, 478), (478, 482, 481, 477), (628, 633, 480, 476), (476, 480, 479, 475), (475, 479, 478, 474), (474, 478, 477, 473), (619, 628, 476, 469), (469, 476, 475, 470), (470, 475, 474, 471), (471, 474, 473, 472), (679, 517, 465, 614), (517, 518, 466, 465), (518, 519, 467, 466), (519, 520, 468, 467), (643, 614, 465, 488), (488, 465, 466, 487), (487, 466, 467, 486), (486, 467, 468, 485), (699, 533, 460, 608), (533, 534, 459, 460), (534, 535, 458, 459), (535, 536, 457, 458), (659, 501, 461, 609), (501, 502, 462, 461), (502, 503, 463, 462), (503, 504, 464, 463), (537, 538, 540, 539), (539, 540, 542, 541), (541, 542, 544, 543), (543, 544, 546, 545), (545, 546, 548, 547), (547, 548, 550, 549), (549, 550, 552, 551), (551, 552, 554, 553), (553, 554, 556, 555), (555, 556, 558, 557), (557, 558, 560, 559), (559, 560, 562, 561), (537, 539, 541, 543, 545, 547, 549, 551, 553, 555, 557, 559, 561, 562, 563, 565, 564, 566), (540, 538, 567, 565, 563, 562, 560, 558, 556, 554, 552, 550, 548, 546, 544, 542), (564, 565, 567, 566), (566, 567, 538, 537), (663, 613, 569, 572), (703, 604, 568, 583), (639, 576, 571, 618), (683, 618, 571, 587), (603, 587, 571, 576), (580, 591, 579, 570), (591, 595, 578, 579), (595, 599, 577, 578), (599, 603, 576, 577), (623, 570, 579, 624), (624, 579, 578, 629), (629, 578, 577, 634), (634, 577, 576, 639), (604, 648, 575, 568), (648, 653, 574, 575), (653, 658, 573, 574), (658, 663, 572, 573), (573, 572, 600, 596), (596, 600, 601, 597), (597, 601, 602, 598), (598, 602, 603, 599), (574, 573, 596, 592), (592, 596, 597, 593), (593, 597, 598, 594), (594, 598, 599, 595), (575, 574, 592, 588), (588, 592, 593, 589), (589, 593, 594, 590), (590, 594, 595, 591), (568, 575, 588, 583), (583, 588, 589, 582), (582, 589, 590, 581), (581, 590, 591, 580), (572, 569, 584, 600), (600, 584, 585, 601), (601, 585, 586, 602), (602, 586, 587, 603), (613, 668, 584, 569), (668, 673, 585, 584), (673, 678, 586, 585), (678, 683, 587, 586), (623, 688, 580, 570), (688, 693, 581, 580), (693, 698, 582, 581), (698, 703, 583, 582), (644, 608, 699, 694, 689, 684, 619, 628, 633, 638, 643, 614, 679, 674, 669, 664, 609, 659, 654, 649), (694, 699, 700, 695), (695, 700, 701, 696), (696, 701, 702, 697), (697, 702, 703, 698), (689, 694, 695, 690), (690, 695, 696, 691), (691, 696, 697, 692), (692, 697, 698, 693), (684, 689, 690, 685), (685, 690, 691, 686), (686, 691, 692, 687), (687, 692, 693, 688), (619, 684, 685, 620), (620, 685, 686, 621), (621, 686, 687, 622), (622, 687, 688, 623), (674, 679, 680, 675), (675, 680, 681, 676), (676, 681, 682, 677), (677, 682, 683, 678), (669, 674, 675, 670), (670, 675, 676, 671), (671, 676, 677, 672), (672, 677, 678, 673), (664, 669, 670, 665), (665, 670, 671, 666), (666, 671, 672, 667), (667, 672, 673, 668), (609, 664, 665, 610), (610, 665, 666, 611), (611, 666, 667, 612), (612, 667, 668, 613), (654, 659, 660, 655), (655, 660, 661, 656), (656, 661, 662, 657), (657, 662, 663, 658), (649, 654, 655, 650), (650, 655, 656, 651), (651, 656, 657, 652), (652, 657, 658, 653), (644, 649, 650, 645), (645, 650, 651, 646), (646, 651, 652, 647), (647, 652, 653, 648), (608, 644, 645, 607), (607, 645, 646, 606), (606, 646, 647, 605), (605, 647, 648, 604), (638, 637, 642, 643), (637, 636, 641, 642), (636, 635, 640, 641), (635, 634, 639, 640), (633, 632, 637, 638), (632, 631, 636, 637), (631, 630, 635, 636), (630, 629, 634, 635), (628, 627, 632, 633), (627, 626, 631, 632), (626, 625, 630, 631), (625, 624, 629, 630), (619, 620, 627, 628), (620, 621, 626, 627), (621, 622, 625, 626), (622, 623, 624, 625), (679, 614, 615, 680), (680, 615, 616, 681), (681, 616, 617, 682), (682, 617, 618, 683), (643, 642, 615, 614), (642, 641, 616, 615), (641, 640, 617, 616), (640, 639, 618, 617), (699, 608, 607, 700), (700, 607, 606, 701), (701, 606, 605, 702), (702, 605, 604, 703), (659, 609, 610, 660), (660, 610, 611, 661), (661, 611, 612, 662), (662, 612, 613, 663), (714, 715, 707, 705), (715, 718, 711, 707), (718, 721, 709, 711), (721, 714, 705, 709), (706, 704, 708, 710), (711, 709, 705, 707), (708, 704, 712, 723), (723, 712, 713, 722), (722, 713, 714, 721), (710, 708, 723, 720), (720, 723, 722, 719), (719, 722, 721, 718), (706, 710, 720, 717), (717, 720, 719, 716), (716, 719, 718, 715), (704, 706, 717, 712), (712, 717, 716, 713), (713, 716, 715, 714), (729, 731, 727, 725), (735, 738, 724, 728), (734, 735, 728, 730), (741, 734, 730, 726), (724, 726, 730, 728), (738, 741, 726, 724), (727, 731, 732, 743), (743, 732, 733, 742), (742, 733, 734, 741), (725, 727, 743, 740), (740, 743, 742, 739), (739, 742, 741, 738), (729, 725, 740, 737), (737, 740, 739, 736), (736, 739, 738, 735), (731, 729, 737, 732), (732, 737, 736, 733), (733, 736, 735, 734), (783, 754, 747, 765), (754, 756, 751, 747), (777, 758, 749, 771), (758, 753, 745, 749), (762, 744, 748, 766), (771, 749, 745, 763), (748, 744, 752, 759), (759, 752, 753, 758), (766, 748, 759, 774), (774, 759, 758, 777), (746, 750, 757, 755), (755, 757, 756, 754), (760, 746, 755, 780), (780, 755, 754, 783), (752, 778, 781, 753), (778, 779, 782, 781), (779, 780, 783, 782), (744, 762, 778, 752), (762, 761, 779, 778), (761, 760, 780, 779), (757, 772, 775, 756), (772, 773, 776, 775), (773, 774, 777, 776), (750, 768, 772, 757), (768, 767, 773, 772), (767, 766, 774, 773), (751, 769, 765, 747), (769, 770, 764, 765), (770, 771, 763, 764), (746, 760, 768, 750), (760, 761, 767, 768), (761, 762, 766, 767), (756, 775, 769, 751), (775, 776, 770, 769), (776, 777, 771, 770), (753, 781, 763, 745), (781, 782, 764, 763), (782, 783, 765, 764), (809, 795, 787, 794), (808, 798, 791, 797), (807, 801, 789, 800), (806, 793, 785, 803), (805, 802, 788, 799), (804, 803, 785, 794), (800, 789, 803, 804), (791, 800, 804, 797), (797, 804, 794, 787), (792, 784, 802, 805), (786, 792, 805, 796), (796, 805, 799, 790), (802, 784, 793, 806), (788, 802, 806, 801), (801, 806, 803, 789), (799, 788, 801, 807), (790, 799, 807, 798), (798, 807, 800, 791), (796, 790, 798, 808), (786, 796, 808, 795), (795, 808, 797, 787), (792, 786, 795, 809), (784, 792, 809, 793), (793, 809, 794, 785), (835, 821, 813, 820), (834, 824, 817, 823), (833, 827, 815, 826), (832, 819, 811, 829), (831, 828, 814, 825), (830, 829, 811, 820), (826, 815, 829, 830), (817, 826, 830, 823), (823, 830, 820, 813), (818, 810, 828, 831), (812, 818, 831, 822), (822, 831, 825, 816), (828, 810, 819, 832), (814, 828, 832, 827), (827, 832, 829, 815), (825, 814, 827, 833), (816, 825, 833, 824), (824, 833, 826, 817), (822, 816, 824, 834), (812, 822, 834, 821), (821, 834, 823, 813), (818, 812, 821, 835), (810, 818, 835, 819), (819, 835, 820, 811), (861, 847, 839, 846), (860, 850, 843, 849), (859, 853, 841, 852), (858, 845, 837, 855), (857, 854, 840, 851), (856, 855, 837, 846), (852, 841, 855, 856), (843, 852, 856, 849), (849, 856, 846, 839), (844, 836, 854, 857), (838, 844, 857, 848), (848, 857, 851, 842), (854, 836, 845, 858), (840, 854, 858, 853), (853, 858, 855, 841), (851, 840, 853, 859), (842, 851, 859, 850), (850, 859, 852, 843), (848, 842, 850, 860), (838, 848, 860, 847), (847, 860, 849, 839), (844, 838, 847, 861), (836, 844, 861, 845), (845, 861, 846, 837)])
me_cylinder.use_remesh_preserve_volume = False
me_cylinder.use_remesh_preserve_attributes = False
me_cylinder.use_mirror_vertex_groups = False
me_cylinder.update()
arm_armature = bpy.data.armatures.new('Armature')  # bones are not reproduced

# ---- objects
ob_armature = bpy.data.objects.new('Armature', arm_armature)
ob_cylinder = bpy.data.objects.new('Cylinder', me_cylinder)

# ---- transforms, parenting, visibility, modifiers, constraints
ob_armature.location = (0.03238, 0.04833, 3.211)
ob_armature.show_in_front = True
ob_armature.lineart.crease_threshold = 0.0
ob_cylinder.parent = ob_armature
ob_cylinder.matrix_parent_inverse = Matrix(((1.0, 0.0, -1.863e-09, -0.03238), (0.0, 1.0, 0.0, -1.837e-07), (0.0, 0.0, 1.0, 1.367), (0.0, 0.0, 0.0, 1.0)))
ob_cylinder.location = (0.0, 0.0, 0.0)
ob_cylinder.scale = (3.209, 3.209, 3.209)
ob_cylinder.lineart.crease_threshold = 0.0
_vg = ob_cylinder.vertex_groups.new(name='Body')
_vg.add([0, 1, 2, 3, 4, 5, 6, 7, 8, 9, 10, 11, 12, 13, 14, 15, 16, 17, 18, 19, 20, 21, 22, 109, 110, 111, 112, 113, 114, 115, 116, 117, 118, 119, 120, 121, 122, 123, 124, 125, 126, 127, 128, 129, 130, 131, 132, 133, 134, 135, 394, 395, 396, 397, 398, 399, 400, 401, 402, 403, 404, 405, 406, 407, 408, 409, 410, 411, 412, 413, 414, 415, 416, 417, 418, 419, 420, 537, 538, 539, 540, 541, 542, 543, 544, 545, 546, 547, 548, 549, 550, 551, 552, 553, 554, 555, 556, 557, 558, 559, 560, 561, 562, 563, 564, 565, 566, 567], 1.0, 'REPLACE')
_vg = ob_cylinder.vertex_groups.new(name='Head')
_vg.add([23, 24, 25, 26, 27, 28, 29, 30, 31, 32, 33, 34, 35, 36, 37, 38, 39, 40, 41, 42, 43, 44, 45, 46, 47, 48, 49, 50, 51, 52, 53, 54, 55, 56, 57, 58, 59, 60, 61, 62, 63, 64, 65, 66, 67, 68, 69, 70, 71, 72, 73, 74, 75, 76, 77, 78, 79, 80, 81, 82, 83, 84, 85, 86, 87, 88, 89, 90, 91, 92, 93, 94, 95, 96, 97, 98, 99, 100, 101, 102, 103, 104, 105, 106, 107, 108, 136, 137, 138, 139, 140, 141, 142, 143, 144, 145, 146, 147, 148, 149, 150, 151, 152, 153, 154, 155, 156, 157, 158, 159, 160, 161, 162, 163, 164, 165, 166, 167, 168, 169, 170, 171, 172, 173, 174, 175, 176, 177, 178, 179, 180, 181, 182, 183, 184, 185, 186, 187, 188, 189, 190, 191, 192, 193, 194, 195, 196, 197, 198, 199, 200, 201, 202, 203, 204, 205, 206, 207, 208, 209, 210, 211, 212, 213, 214, 215, 216, 217, 218, 219, 220, 221, 222, 223, 224, 225, 226, 227, 228, 229, 230, 231, 232, 233, 234, 235, 421, 422, 423, 424, 425, 426, 427, 428, 429, 430, 431, 432, 433, 434, 435, 436, 437, 438, 439, 440, 441, 442, 443, 444, 445, 446, 447, 448, 449, 450, 451, 452, 453, 454, 455, 456, 457, 458, 459, 460, 461, 462, 463, 464, 465, 466, 467, 468, 469, 470, 471, 472, 473, 474, 475, 476, 477, 478, 479, 480, 481, 482, 483, 484, 485, 486, 487, 488, 489, 490, 491, 492, 493, 494, 495, 496, 497, 498, 499, 500, 501, 502, 503, 504, 505, 506, 507, 508, 509, 510, 511, 512, 513, 514, 515, 516, 517, 518, 519, 520, 521, 522, 523, 524, 525, 526, 527, 528, 529, 530, 531, 532, 533, 534, 535, 536, 568, 569, 570, 571, 572, 573, 574, 575, 576, 577, 578, 579, 580, 581, 582, 583, 584, 585, 586, 587, 588, 589, 590, 591, 592, 593, 594, 595, 596, 597, 598, 599, 600, 601, 602, 603, 604, 605, 606, 607, 608, 609, 610, 611, 612, 613, 614, 615, 616, 617, 618, 619, 620, 621, 622, 623, 624, 625, 626, 627, 628, 629, 630, 631, 632, 633, 634, 635, 636, 637, 638, 639, 640, 641, 642, 643, 644, 645, 646, 647, 648, 649, 650, 651, 652, 653, 654, 655, 656, 657, 658, 659, 660, 661, 662, 663, 664, 665, 666, 667, 668, 669, 670, 671, 672, 673, 674, 675, 676, 677, 678, 679, 680, 681, 682, 683, 684, 685, 686, 687, 688, 689, 690, 691, 692, 693, 694, 695, 696, 697, 698, 699, 700, 701, 702, 703], 1.0, 'REPLACE')
_vg = ob_cylinder.vertex_groups.new(name='UpperLeg.L')
_vg.add([236, 237, 238, 239, 240, 241, 242, 243, 244, 245, 246, 247, 248, 249, 250, 251, 252, 253, 254, 255, 316, 317, 318, 319, 320, 321, 322, 323, 324, 325, 326, 327, 328, 329, 330, 331, 332, 333, 334, 335, 336, 337, 338, 339, 340, 341], 1.0, 'REPLACE')
_vg = ob_cylinder.vertex_groups.new(name='LowerLeg.L')
_vg.add([256, 257, 258, 259, 260, 261, 262, 263, 264, 265, 266, 267, 268, 269, 270, 271, 272, 273, 274, 275, 342, 343, 344, 345, 346, 347, 348, 349, 350, 351, 352, 353, 354, 355, 356, 357, 358, 359, 360, 361, 362, 363, 364, 365, 366, 367], 1.0, 'REPLACE')
_vg = ob_cylinder.vertex_groups.new(name='Foot.L')
_vg.add([276, 277, 278, 279, 280, 281, 282, 283, 284, 285, 286, 287, 288, 289, 290, 291, 292, 293, 294, 295, 296, 297, 298, 299, 300, 301, 302, 303, 304, 305, 306, 307, 308, 309, 310, 311, 312, 313, 314, 315, 368, 369, 370, 371, 372, 373, 374, 375, 376, 377, 378, 379, 380, 381, 382, 383, 384, 385, 386, 387, 388, 389, 390, 391, 392, 393], 1.0, 'REPLACE')
_vg = ob_cylinder.vertex_groups.new(name='UpperLeg.R.001')
_vg.add([704, 705, 706, 707, 708, 709, 710, 711, 712, 713, 714, 715, 716, 717, 718, 719, 720, 721, 722, 723, 784, 785, 786, 787, 788, 789, 790, 791, 792, 793, 794, 795, 796, 797, 798, 799, 800, 801, 802, 803, 804, 805, 806, 807, 808, 809], 1.0, 'REPLACE')
_vg = ob_cylinder.vertex_groups.new(name='LowerLeg.R.001')
_vg.add([724, 725, 726, 727, 728, 729, 730, 731, 732, 733, 734, 735, 736, 737, 738, 739, 740, 741, 742, 743, 810, 811, 812, 813, 814, 815, 816, 817, 818, 819, 820, 821, 822, 823, 824, 825, 826, 827, 828, 829, 830, 831, 832, 833, 834, 835], 1.0, 'REPLACE')
_vg = ob_cylinder.vertex_groups.new(name='Foot.R.001')
_vg.add([744, 745, 746, 747, 748, 749, 750, 751, 752, 753, 754, 755, 756, 757, 758, 759, 760, 761, 762, 763, 764, 765, 766, 767, 768, 769, 770, 771, 772, 773, 774, 775, 776, 777, 778, 779, 780, 781, 782, 783, 836, 837, 838, 839, 840, 841, 842, 843, 844, 845, 846, 847, 848, 849, 850, 851, 852, 853, 854, 855, 856, 857, 858, 859, 860, 861], 1.0, 'REPLACE')
_m = ob_cylinder.modifiers.new('Armature', 'ARMATURE')
_m.object = ob_armature

# ---- collection membership
col_collection_1.objects.link(ob_armature)
col_collection_1.objects.link(ob_cylinder)

# ---- scene / render settings (as saved in the file)
scene.frame_start = 1; scene.frame_end = 250; scene.frame_set(0)
scene.render.engine = 'BLENDER_EEVEE_NEXT'
scene.render.resolution_percentage = 50
scene.render.dither_intensity = 0.0
scene.cycles.use_denoising = False
scene.cycles.samples = 128
scene.cycles.sampling_pattern = 'TABULATED_SOBOL'
scene.cycles.use_adaptive_sampling = False
scene.cycles.use_light_tree = False
scene.cycles.blur_glossy = 0.0
scene.cycles.sample_clamp_indirect = 0.0
scene.view_settings.view_transform = 'Standard'
bpy.context.view_layer.update()

# ---- added for rendering (the .blend has no active camera and no usable light): camera, sun
cam_auto = bpy.data.cameras.new('AutoCamera')
cam_auto.lens = 50.0
cam_auto.sensor_width = 36.0
cam_auto.clip_end = 1000.0
ob_auto_camera = bpy.data.objects.new('AutoCamera', cam_auto)
scene.collection.objects.link(ob_auto_camera)
ob_auto_camera.location = (12.0587, -14.4608, 14.3047)
ob_auto_camera.rotation_euler = (1.09748, -7.21219e-08, 0.694738)
scene.camera = ob_auto_camera
light_auto_sun = bpy.data.lights.new('AutoSun', 'SUN')
light_auto_sun.energy = 3.0
light_auto_sun.angle = 0.0523599
ob_auto_sun = bpy.data.objects.new('AutoSun', light_auto_sun)
scene.collection.objects.link(ob_auto_sun)
ob_auto_sun.rotation_euler = (0.872665, 0.174533, 0.523599)
bpy.context.view_layer.update()
